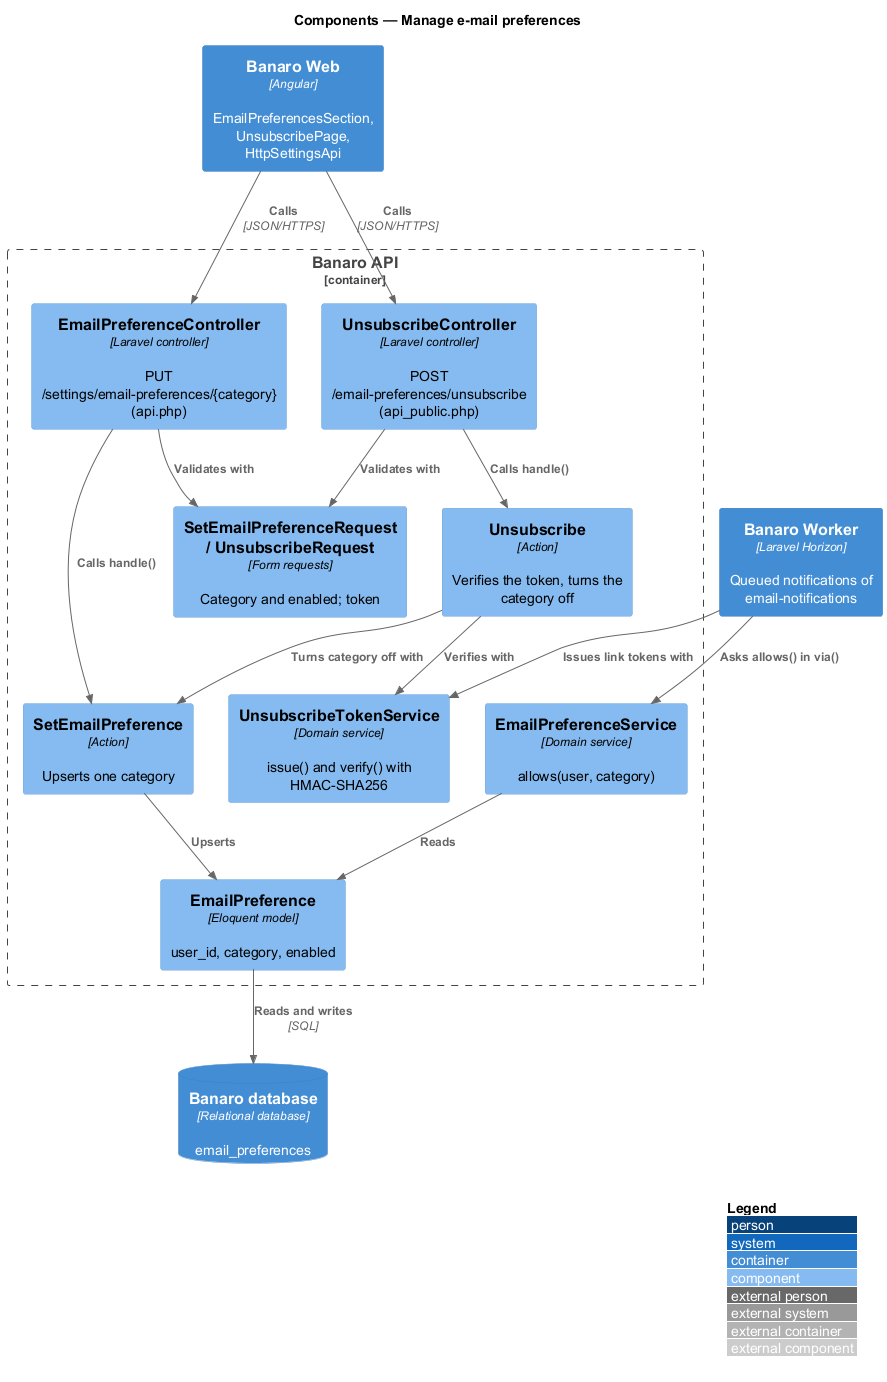

The diagram above was rendered by PlantUML. Its source (embedded in the PNG):
@startuml
!include <C4/C4_Component>
LAYOUT_WITH_LEGEND()
title Components — Manage e-mail preferences

Container(web, "Banaro Web", "Angular", "EmailPreferencesSection, UnsubscribePage, HttpSettingsApi")
Container(worker, "Banaro Worker", "Laravel Horizon", "Queued notifications of email-notifications")
ContainerDb(db, "Banaro database", "Relational database", "email_preferences")

Container_Boundary(api, "Banaro API") {
  Component(prefCtrl, "EmailPreferenceController", "Laravel controller", "PUT /settings/email-preferences/{category} (api.php)")
  Component(unsubCtrl, "UnsubscribeController", "Laravel controller", "POST /email-preferences/unsubscribe (api_public.php)")
  Component(req, "SetEmailPreferenceRequest / UnsubscribeRequest", "Form requests", "Category and enabled; token")
  Component(set, "SetEmailPreference", "Action", "Upserts one category")
  Component(unsub, "Unsubscribe", "Action", "Verifies the token, turns the category off")
  Component(tokens, "UnsubscribeTokenService", "Domain service", "issue() and verify() with HMAC-SHA256")
  Component(prefs, "EmailPreferenceService", "Domain service", "allows(user, category)")
  Component(model, "EmailPreference", "Eloquent model", "user_id, category, enabled")
}

Rel(web, prefCtrl, "Calls", "JSON/HTTPS")
Rel(web, unsubCtrl, "Calls", "JSON/HTTPS")
Rel(prefCtrl, req, "Validates with")
Rel(unsubCtrl, req, "Validates with")
Rel(prefCtrl, set, "Calls handle()")
Rel(unsubCtrl, unsub, "Calls handle()")
Rel(unsub, tokens, "Verifies with")
Rel(unsub, set, "Turns category off with")
Rel(set, model, "Upserts")
Rel(worker, prefs, "Asks allows() in via()")
Rel(worker, tokens, "Issues link tokens with")
Rel(prefs, model, "Reads")
Rel(model, db, "Reads and writes", "SQL")
@enduml